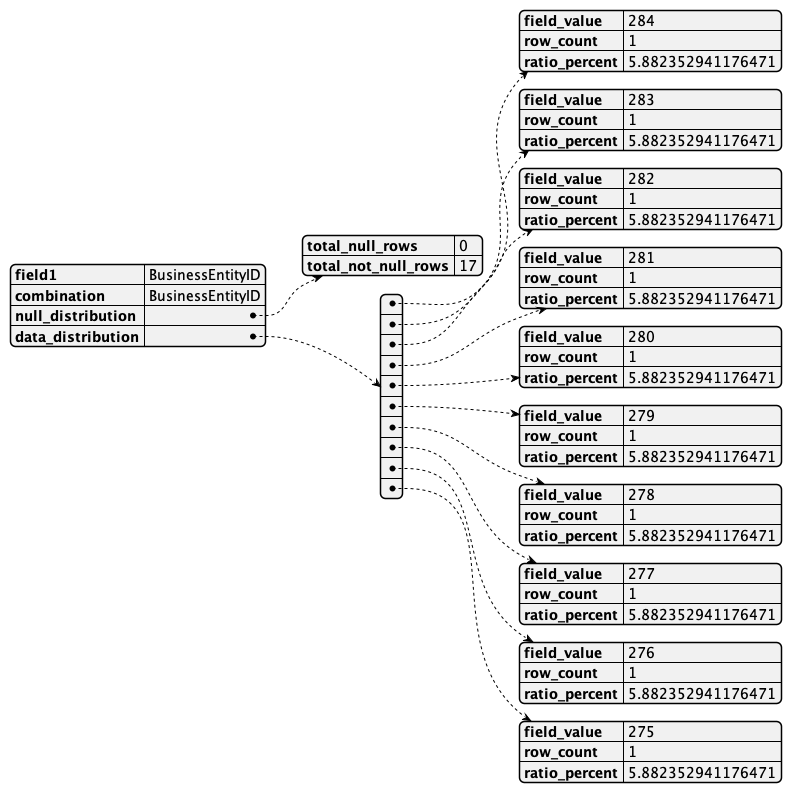

The diagram above was rendered by PlantUML. Its source (embedded in the PNG):
@startjson
{
    "field1": "BusinessEntityID",
    "combination": "BusinessEntityID",
    "null_distribution": {
        "total_null_rows": 0,
        "total_not_null_rows": 17
    },
    "data_distribution": [
        {
            "field_value": "284",
            "row_count": 1,
            "ratio_percent": 5.882352941176471
        },
        {
            "field_value": "283",
            "row_count": 1,
            "ratio_percent": 5.882352941176471
        },
        {
            "field_value": "282",
            "row_count": 1,
            "ratio_percent": 5.882352941176471
        },
        {
            "field_value": "281",
            "row_count": 1,
            "ratio_percent": 5.882352941176471
        },
        {
            "field_value": "280",
            "row_count": 1,
            "ratio_percent": 5.882352941176471
        },
        {
            "field_value": "279",
            "row_count": 1,
            "ratio_percent": 5.882352941176471
        },
        {
            "field_value": "278",
            "row_count": 1,
            "ratio_percent": 5.882352941176471
        },
        {
            "field_value": "277",
            "row_count": 1,
            "ratio_percent": 5.882352941176471
        },
        {
            "field_value": "276",
            "row_count": 1,
            "ratio_percent": 5.882352941176471
        },
        {
            "field_value": "275",
            "row_count": 1,
            "ratio_percent": 5.882352941176471
        }
    ]
}
@endjson